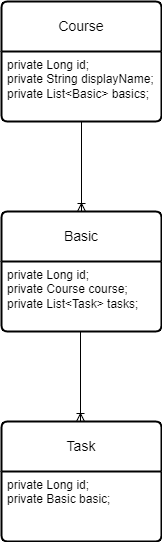

The diagram above was exported from draw.io. Its source (the exported page's mxGraphModel, read from the mxfile embedded in the PNG):
<mxGraphModel dx="1036" dy="621" grid="1" gridSize="10" guides="1" tooltips="1" connect="1" arrows="1" fold="1" page="1" pageScale="1" pageWidth="827" pageHeight="1169" math="0" shadow="0">
  <root>
    <mxCell id="0" />
    <mxCell id="1" parent="0" />
    <mxCell id="xOTes_J904JzGB5KJ0Uv-13" value="Course" style="swimlane;childLayout=stackLayout;horizontal=1;startSize=50;horizontalStack=0;rounded=1;fontSize=14;fontStyle=0;strokeWidth=2;resizeParent=0;resizeLast=1;shadow=0;dashed=0;align=center;arcSize=4;whiteSpace=wrap;html=1;" parent="1" vertex="1">
      <mxGeometry x="334" y="60" width="160" height="120" as="geometry" />
    </mxCell>
    <mxCell id="xOTes_J904JzGB5KJ0Uv-14" value="private Long id;&lt;br&gt;private String displayName;&lt;br&gt;private List&amp;lt;Basic&amp;gt; basics;" style="align=left;strokeColor=none;fillColor=none;spacingLeft=4;fontSize=12;verticalAlign=top;resizable=0;rotatable=0;part=1;html=1;" parent="xOTes_J904JzGB5KJ0Uv-13" vertex="1">
      <mxGeometry y="50" width="160" height="70" as="geometry" />
    </mxCell>
    <mxCell id="xOTes_J904JzGB5KJ0Uv-15" value="Basic" style="swimlane;childLayout=stackLayout;horizontal=1;startSize=50;horizontalStack=0;rounded=1;fontSize=14;fontStyle=0;strokeWidth=2;resizeParent=0;resizeLast=1;shadow=0;dashed=0;align=center;arcSize=4;whiteSpace=wrap;html=1;" parent="1" vertex="1">
      <mxGeometry x="334" y="270" width="160" height="120" as="geometry" />
    </mxCell>
    <mxCell id="xOTes_J904JzGB5KJ0Uv-16" value="private Long id;&lt;br&gt;private Course course;&lt;br&gt;private List&amp;lt;Task&amp;gt; tasks;" style="align=left;strokeColor=none;fillColor=none;spacingLeft=4;fontSize=12;verticalAlign=top;resizable=0;rotatable=0;part=1;html=1;" parent="xOTes_J904JzGB5KJ0Uv-15" vertex="1">
      <mxGeometry y="50" width="160" height="70" as="geometry" />
    </mxCell>
    <mxCell id="xOTes_J904JzGB5KJ0Uv-17" value="" style="fontSize=12;html=1;endArrow=ERoneToMany;rounded=0;entryX=0.5;entryY=0;entryDx=0;entryDy=0;" parent="1" target="xOTes_J904JzGB5KJ0Uv-15" edge="1">
      <mxGeometry width="100" height="100" relative="1" as="geometry">
        <mxPoint x="414" y="180" as="sourcePoint" />
        <mxPoint x="414" y="320" as="targetPoint" />
      </mxGeometry>
    </mxCell>
    <mxCell id="bQmSkOOEzfROH-p0gs4O-1" value="" style="fontSize=12;html=1;endArrow=ERoneToMany;rounded=0;entryX=0.5;entryY=0;entryDx=0;entryDy=0;" edge="1" parent="1">
      <mxGeometry width="100" height="100" relative="1" as="geometry">
        <mxPoint x="413" y="390" as="sourcePoint" />
        <mxPoint x="413" y="480" as="targetPoint" />
      </mxGeometry>
    </mxCell>
    <mxCell id="bQmSkOOEzfROH-p0gs4O-2" value="Task" style="swimlane;childLayout=stackLayout;horizontal=1;startSize=50;horizontalStack=0;rounded=1;fontSize=14;fontStyle=0;strokeWidth=2;resizeParent=0;resizeLast=1;shadow=0;dashed=0;align=center;arcSize=4;whiteSpace=wrap;html=1;" vertex="1" parent="1">
      <mxGeometry x="334" y="480" width="160" height="120" as="geometry" />
    </mxCell>
    <mxCell id="bQmSkOOEzfROH-p0gs4O-3" value="private Long id;&lt;br&gt;private Basic basic;" style="align=left;strokeColor=none;fillColor=none;spacingLeft=4;fontSize=12;verticalAlign=top;resizable=0;rotatable=0;part=1;html=1;" vertex="1" parent="bQmSkOOEzfROH-p0gs4O-2">
      <mxGeometry y="50" width="160" height="70" as="geometry" />
    </mxCell>
  </root>
</mxGraphModel>